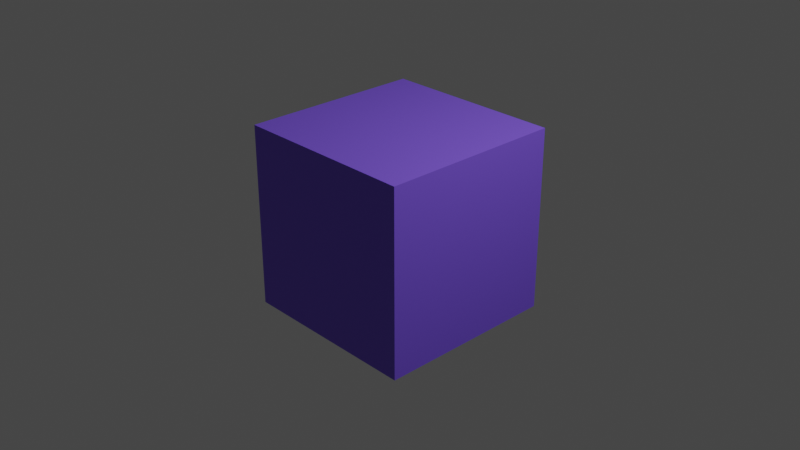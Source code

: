 # Source: cube.blend  (saved by Blender 2.82.7; exported with 4.5.12 LTS)
import bpy
from mathutils import Matrix  # noqa: F401  (used for matrix-valued properties, if any)

bpy.ops.wm.read_factory_settings(use_empty=True)
scene = bpy.context.scene
scene.name = 'Scene'

# ---- collections
col_collection = bpy.data.collections.new('Collection'); scene.collection.children.link(col_collection)

# ---- materials (node trees are filled in below, after node groups)
mat_material_001 = bpy.data.materials.new('Material.001')
mat_material_001.use_transparent_shadow = False

# ---- material node trees
mat_material_001.use_nodes = True; mat_material_001.node_tree.nodes.clear()
_N = mat_material_001.node_tree.nodes; _L = mat_material_001.node_tree.links
n0 = _N.new('ShaderNodeOutputMaterial'); n0.name = 'Material Output'; n0.location = (300, 300)
n1 = _N.new('ShaderNodeBsdfPrincipled'); n1.name = 'Principled BSDF'; n1.location = (10, 300)
n1.distribution = 'GGX'
n1.subsurface_method = 'BURLEY'
n1.inputs[0].default_value = (0.2, 0.09904, 0.8, 1.0)
n1.inputs[3].default_value = 1.45
n1.inputs[27].default_value = (0.0, 0.0, 0.0, 1.0)
n1.inputs[28].default_value = 1.0
_L.new(n1.outputs[0], n0.inputs[0])
n0.is_active_output = True

# ---- world
world_world = bpy.data.worlds.new('World'); scene.world = world_world
world_world.use_nodes = True; world_world.node_tree.nodes.clear()
_N = world_world.node_tree.nodes; _L = world_world.node_tree.links
n0 = _N.new('ShaderNodeOutputWorld'); n0.name = 'World Output'; n0.location = (300, 300)
n1 = _N.new('ShaderNodeBackground'); n1.name = 'Background'; n1.location = (10, 300)
n1.inputs[0].default_value = (0.05088, 0.05088, 0.05088, 1.0)
_L.new(n1.outputs[0], n0.inputs[0])
n0.is_active_output = True
world_world.color = (0.05088, 0.05088, 0.05088)
world_world.use_sun_shadow = False
world_world.sun_shadow_jitter_overblur = 0.0

# ---- cameras
cam_camera = bpy.data.cameras.new('Camera')
cam_camera.clip_end = 100.0
cam_camera.ortho_scale = 7.314

# ---- lights
light_light = bpy.data.lights.new('Light', 'POINT')
light_light.transmission_factor = 0.0
light_light.energy = 1000.0
light_light.shadow_soft_size = 0.1
light_light.shadow_maximum_resolution = 0.006
light_light.use_absolute_resolution = True

# ---- meshes
me_cube_001 = bpy.data.meshes.new('Cube.001')
me_cube_001.from_pydata([(-1.0, -1.0, -1.0), (-1.0, -1.0, 1.0), (-1.0, 1.0, -1.0), (-1.0, 1.0, 1.0), (1.0, -1.0, -1.0), (1.0, -1.0, 1.0), (1.0, 1.0, -1.0), (1.0, 1.0, 1.0)], [], [(0, 1, 3, 2), (2, 3, 7, 6), (6, 7, 5, 4), (4, 5, 1, 0), (2, 6, 4, 0), (7, 3, 1, 5)])
_uv = me_cube_001.uv_layers.new(name='UVMap')
_uv.uv.foreach_set('vector', [0.375, 0.0, 0.625, 0.0, 0.625, 0.25, 0.375, 0.25, 0.375, 0.25, 0.625, 0.25, 0.625, 0.5, 0.375, 0.5, 0.375, 0.5, 0.625, 0.5, 0.625, 0.75, 0.375, 0.75, 0.375, 0.75, 0.625, 0.75, 0.625, 1.0, 0.375, 1.0, 0.125, 0.5, 0.375, 0.5, 0.375, 0.75, 0.125, 0.75, 0.625, 0.5, 0.875, 0.5, 0.875, 0.75, 0.625, 0.75])
me_cube_001.materials.append(mat_material_001)
me_cube_001.use_remesh_fix_poles = True
me_cube_001.use_remesh_preserve_attributes = False
me_cube_001.use_mirror_vertex_groups = False
me_cube_001.update()

# ---- objects
ob_light = bpy.data.objects.new('Light', light_light)
ob_camera = bpy.data.objects.new('Camera', cam_camera)
ob_cube = bpy.data.objects.new('Cube', me_cube_001)

# ---- transforms, parenting, visibility, modifiers, constraints
ob_light.location = (4.076, 1.005, 5.904)
ob_light.rotation_euler = (0.6503, 0.05522, 1.866)
ob_light.lock_rotations_4d = False
ob_light.empty_display_type = 'ARROWS'
ob_light.color = (0.0, 0.0, 0.0, 0.0)
ob_light.lineart.crease_threshold = 0.0
ob_camera.location = (7.359, -6.926, 4.958)
ob_camera.rotation_euler = (1.109, 0.0, 0.8149)
ob_camera.lock_rotations_4d = False
ob_camera.empty_display_type = 'ARROWS'
ob_camera.color = (0.0, 0.0, 0.0, 0.0)
ob_camera.display_type = 'WIRE'
ob_camera.lineart.crease_threshold = 0.0
ob_cube.location = (0.0, 0.0, 0.0)
ob_cube.lineart.crease_threshold = 0.0

# ---- collection membership
col_collection.objects.link(ob_light)
col_collection.objects.link(ob_camera)
col_collection.objects.link(ob_cube)

# ---- scene / render settings (as saved in the file)
scene.camera = ob_camera
scene.frame_start = 1; scene.frame_end = 20; scene.frame_set(1)
scene.render.engine = 'BLENDER_EEVEE_NEXT'
scene.cycles.use_denoising = False
scene.cycles.samples = 128
scene.cycles.sampling_pattern = 'TABULATED_SOBOL'
scene.cycles.use_adaptive_sampling = False
scene.cycles.use_light_tree = False
scene.view_settings.view_transform = 'Filmic'
bpy.context.view_layer.update()
